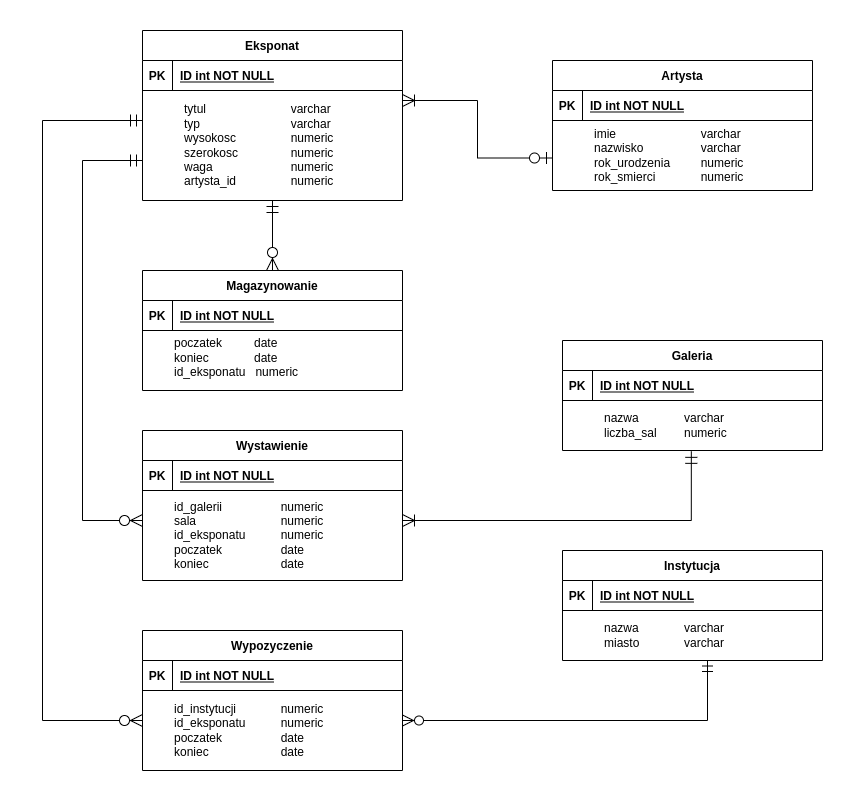

The diagram above was exported from draw.io. Its source (the exported page's mxGraphModel, read from the mxfile embedded in the PNG):
<mxGraphModel dx="1248" dy="661" grid="1" gridSize="10" guides="1" tooltips="1" connect="1" arrows="1" fold="1" page="1" pageScale="1" pageWidth="850" pageHeight="1100" math="0" shadow="0" extFonts="Permanent Marker^https://fonts.googleapis.com/css?family=Permanent+Marker">
  <root>
    <mxCell id="0" />
    <mxCell id="1" parent="0" />
    <mxCell id="b8MJkjC3kiwlmliqoe8j-2" value="Eksponat" style="shape=table;startSize=30;container=1;collapsible=1;childLayout=tableLayout;fixedRows=1;rowLines=0;fontStyle=1;align=center;resizeLast=1;" parent="1" vertex="1">
      <mxGeometry x="130" y="230" width="260" height="170" as="geometry" />
    </mxCell>
    <mxCell id="b8MJkjC3kiwlmliqoe8j-3" value="" style="shape=partialRectangle;collapsible=0;dropTarget=0;pointerEvents=0;fillColor=none;points=[[0,0.5],[1,0.5]];portConstraint=eastwest;top=0;left=0;right=0;bottom=1;" parent="b8MJkjC3kiwlmliqoe8j-2" vertex="1">
      <mxGeometry y="30" width="260" height="30" as="geometry" />
    </mxCell>
    <mxCell id="b8MJkjC3kiwlmliqoe8j-4" value="PK" style="shape=partialRectangle;overflow=hidden;connectable=0;fillColor=none;top=0;left=0;bottom=0;right=0;fontStyle=1;" parent="b8MJkjC3kiwlmliqoe8j-3" vertex="1">
      <mxGeometry width="30" height="30" as="geometry">
        <mxRectangle width="30" height="30" as="alternateBounds" />
      </mxGeometry>
    </mxCell>
    <mxCell id="b8MJkjC3kiwlmliqoe8j-5" value="ID int NOT NULL" style="shape=partialRectangle;overflow=hidden;connectable=0;fillColor=none;top=0;left=0;bottom=0;right=0;align=left;spacingLeft=6;fontStyle=5;" parent="b8MJkjC3kiwlmliqoe8j-3" vertex="1">
      <mxGeometry x="30" width="230" height="30" as="geometry">
        <mxRectangle width="230" height="30" as="alternateBounds" />
      </mxGeometry>
    </mxCell>
    <mxCell id="b8MJkjC3kiwlmliqoe8j-18" value="tytul &lt;span style=&quot;white-space: pre&quot;&gt;&#09;&lt;span style=&quot;white-space: pre&quot;&gt;&#09;&lt;/span&gt; &lt;span style=&quot;white-space: pre&quot;&gt;&#09;&lt;/span&gt;&lt;/span&gt;varchar&lt;br&gt;typ&lt;span style=&quot;white-space: pre&quot;&gt;&#09;&lt;span style=&quot;white-space: pre&quot;&gt;&#09;&lt;/span&gt;&lt;span style=&quot;white-space: pre&quot;&gt;&#09;&lt;/span&gt;&lt;/span&gt;&amp;nbsp;&lt;span style=&quot;white-space: pre&quot;&gt;&#09;&lt;/span&gt;varchar&lt;br&gt;wysokosc&lt;span style=&quot;white-space: pre&quot;&gt;&#09;&lt;/span&gt; &lt;span style=&quot;white-space: pre&quot;&gt;&#09;&lt;/span&gt;numeric&lt;br&gt;szerokosc&lt;span style=&quot;white-space: pre&quot;&gt;&#09;&lt;/span&gt; &lt;span style=&quot;white-space: pre&quot;&gt;&#09;&lt;/span&gt;numeric&lt;br&gt;waga &lt;span style=&quot;white-space: pre&quot;&gt;&#09;&lt;/span&gt;&lt;span style=&quot;white-space: pre&quot;&gt;&#09;&lt;/span&gt;&amp;nbsp;&lt;span style=&quot;white-space: pre&quot;&gt;&#09;&lt;/span&gt;numeric&lt;br&gt;artysta_id&lt;span style=&quot;white-space: pre&quot;&gt;&#09;&lt;/span&gt;&amp;nbsp;&lt;span style=&quot;white-space: pre&quot;&gt;&#09;&lt;/span&gt;numeric" style="text;html=1;strokeColor=none;fillColor=none;align=left;verticalAlign=middle;whiteSpace=wrap;rounded=0;" parent="1" vertex="1">
      <mxGeometry x="170" y="290" width="220" height="110" as="geometry" />
    </mxCell>
    <mxCell id="b8MJkjC3kiwlmliqoe8j-19" value="Artysta" style="shape=table;startSize=30;container=1;collapsible=1;childLayout=tableLayout;fixedRows=1;rowLines=0;fontStyle=1;align=center;resizeLast=1;" parent="1" vertex="1">
      <mxGeometry x="540" y="260" width="260" height="130" as="geometry" />
    </mxCell>
    <mxCell id="b8MJkjC3kiwlmliqoe8j-20" value="" style="shape=partialRectangle;collapsible=0;dropTarget=0;pointerEvents=0;fillColor=none;points=[[0,0.5],[1,0.5]];portConstraint=eastwest;top=0;left=0;right=0;bottom=1;" parent="b8MJkjC3kiwlmliqoe8j-19" vertex="1">
      <mxGeometry y="30" width="260" height="30" as="geometry" />
    </mxCell>
    <mxCell id="b8MJkjC3kiwlmliqoe8j-21" value="PK" style="shape=partialRectangle;overflow=hidden;connectable=0;fillColor=none;top=0;left=0;bottom=0;right=0;fontStyle=1;" parent="b8MJkjC3kiwlmliqoe8j-20" vertex="1">
      <mxGeometry width="30" height="30" as="geometry">
        <mxRectangle width="30" height="30" as="alternateBounds" />
      </mxGeometry>
    </mxCell>
    <mxCell id="b8MJkjC3kiwlmliqoe8j-22" value="ID int NOT NULL" style="shape=partialRectangle;overflow=hidden;connectable=0;fillColor=none;top=0;left=0;bottom=0;right=0;align=left;spacingLeft=6;fontStyle=5;" parent="b8MJkjC3kiwlmliqoe8j-20" vertex="1">
      <mxGeometry x="30" width="230" height="30" as="geometry">
        <mxRectangle width="230" height="30" as="alternateBounds" />
      </mxGeometry>
    </mxCell>
    <mxCell id="b8MJkjC3kiwlmliqoe8j-23" value="imie &lt;span style=&quot;white-space: pre&quot;&gt;&#09;&lt;/span&gt;&lt;span style=&quot;white-space: pre&quot;&gt;&#09;&lt;span style=&quot;white-space: pre&quot;&gt;&#09;&lt;/span&gt;&lt;/span&gt;varchar&lt;br&gt;nazwisko &lt;span style=&quot;white-space: pre&quot;&gt;&#09;&lt;/span&gt;&lt;span style=&quot;white-space: pre&quot;&gt;&#09;&lt;/span&gt;varchar&lt;br&gt;rok_urodzenia &lt;span style=&quot;white-space: pre&quot;&gt;&#09;&lt;/span&gt;numeric&lt;br&gt;rok_smierci&lt;span style=&quot;white-space: pre&quot;&gt;&#09;&lt;/span&gt;&lt;span style=&quot;white-space: pre&quot;&gt;&#09;&lt;/span&gt;numeric" style="text;html=1;strokeColor=none;fillColor=none;align=left;verticalAlign=middle;whiteSpace=wrap;rounded=0;" parent="1" vertex="1">
      <mxGeometry x="580" y="320" width="220" height="70" as="geometry" />
    </mxCell>
    <mxCell id="b8MJkjC3kiwlmliqoe8j-24" value="Instytucja" style="shape=table;startSize=30;container=1;collapsible=1;childLayout=tableLayout;fixedRows=1;rowLines=0;fontStyle=1;align=center;resizeLast=1;" parent="1" vertex="1">
      <mxGeometry x="550" y="750" width="260" height="110" as="geometry" />
    </mxCell>
    <mxCell id="b8MJkjC3kiwlmliqoe8j-25" value="" style="shape=partialRectangle;collapsible=0;dropTarget=0;pointerEvents=0;fillColor=none;points=[[0,0.5],[1,0.5]];portConstraint=eastwest;top=0;left=0;right=0;bottom=1;" parent="b8MJkjC3kiwlmliqoe8j-24" vertex="1">
      <mxGeometry y="30" width="260" height="30" as="geometry" />
    </mxCell>
    <mxCell id="b8MJkjC3kiwlmliqoe8j-26" value="PK" style="shape=partialRectangle;overflow=hidden;connectable=0;fillColor=none;top=0;left=0;bottom=0;right=0;fontStyle=1;" parent="b8MJkjC3kiwlmliqoe8j-25" vertex="1">
      <mxGeometry width="30" height="30" as="geometry">
        <mxRectangle width="30" height="30" as="alternateBounds" />
      </mxGeometry>
    </mxCell>
    <mxCell id="b8MJkjC3kiwlmliqoe8j-27" value="ID int NOT NULL" style="shape=partialRectangle;overflow=hidden;connectable=0;fillColor=none;top=0;left=0;bottom=0;right=0;align=left;spacingLeft=6;fontStyle=5;" parent="b8MJkjC3kiwlmliqoe8j-25" vertex="1">
      <mxGeometry x="30" width="230" height="30" as="geometry">
        <mxRectangle width="230" height="30" as="alternateBounds" />
      </mxGeometry>
    </mxCell>
    <mxCell id="b8MJkjC3kiwlmliqoe8j-28" value="nazwa &lt;span style=&quot;white-space: pre&quot;&gt;&#09;&lt;/span&gt;&lt;span style=&quot;white-space: pre&quot;&gt;&#09;&lt;/span&gt;varchar&lt;br&gt;miasto &lt;span style=&quot;white-space: pre&quot;&gt;&#09;&lt;/span&gt;&lt;span style=&quot;white-space: pre&quot;&gt;&#09;&lt;/span&gt;varchar" style="text;html=1;strokeColor=none;fillColor=none;align=left;verticalAlign=middle;whiteSpace=wrap;rounded=0;" parent="1" vertex="1">
      <mxGeometry x="590" y="810" width="210" height="50" as="geometry" />
    </mxCell>
    <mxCell id="b8MJkjC3kiwlmliqoe8j-38" value="Wypozyczenie" style="shape=table;startSize=30;container=1;collapsible=1;childLayout=tableLayout;fixedRows=1;rowLines=0;fontStyle=1;align=center;resizeLast=1;" parent="1" vertex="1">
      <mxGeometry x="130" y="830" width="260" height="140" as="geometry" />
    </mxCell>
    <mxCell id="b8MJkjC3kiwlmliqoe8j-39" value="" style="shape=partialRectangle;collapsible=0;dropTarget=0;pointerEvents=0;fillColor=none;points=[[0,0.5],[1,0.5]];portConstraint=eastwest;top=0;left=0;right=0;bottom=1;" parent="b8MJkjC3kiwlmliqoe8j-38" vertex="1">
      <mxGeometry y="30" width="260" height="30" as="geometry" />
    </mxCell>
    <mxCell id="b8MJkjC3kiwlmliqoe8j-40" value="PK" style="shape=partialRectangle;overflow=hidden;connectable=0;fillColor=none;top=0;left=0;bottom=0;right=0;fontStyle=1;" parent="b8MJkjC3kiwlmliqoe8j-39" vertex="1">
      <mxGeometry width="30" height="30" as="geometry">
        <mxRectangle width="30" height="30" as="alternateBounds" />
      </mxGeometry>
    </mxCell>
    <mxCell id="b8MJkjC3kiwlmliqoe8j-41" value="ID int NOT NULL" style="shape=partialRectangle;overflow=hidden;connectable=0;fillColor=none;top=0;left=0;bottom=0;right=0;align=left;spacingLeft=6;fontStyle=5;" parent="b8MJkjC3kiwlmliqoe8j-39" vertex="1">
      <mxGeometry x="30" width="230" height="30" as="geometry">
        <mxRectangle width="230" height="30" as="alternateBounds" />
      </mxGeometry>
    </mxCell>
    <mxCell id="b8MJkjC3kiwlmliqoe8j-42" value="id_instytucji &lt;span style=&quot;white-space: pre&quot;&gt;&#09;&lt;/span&gt;&lt;span style=&quot;white-space: pre&quot;&gt;&#09;&lt;/span&gt;numeric&lt;br&gt;id_eksponatu &lt;span style=&quot;white-space: pre&quot;&gt;&#09;&lt;/span&gt;&lt;span style=&quot;white-space: pre&quot;&gt;&#09;&lt;/span&gt;numeric&lt;br&gt;poczatek &lt;span style=&quot;white-space: pre&quot;&gt;&#09;&lt;/span&gt;&lt;span style=&quot;white-space: pre&quot;&gt;&#09;&lt;/span&gt;&lt;span style=&quot;white-space: pre&quot;&gt;&#09;&lt;/span&gt;date&lt;br&gt;koniec &lt;span style=&quot;white-space: pre&quot;&gt;&#09;&lt;/span&gt;&lt;span style=&quot;white-space: pre&quot;&gt;&#09;&lt;/span&gt;&lt;span style=&quot;white-space: pre&quot;&gt;&#09;&lt;/span&gt;date" style="text;html=1;strokeColor=none;fillColor=none;align=left;verticalAlign=middle;whiteSpace=wrap;rounded=0;" parent="1" vertex="1">
      <mxGeometry x="160" y="890" width="210" height="80" as="geometry" />
    </mxCell>
    <mxCell id="b8MJkjC3kiwlmliqoe8j-43" value="Wystawienie" style="shape=table;startSize=30;container=1;collapsible=1;childLayout=tableLayout;fixedRows=1;rowLines=0;fontStyle=1;align=center;resizeLast=1;" parent="1" vertex="1">
      <mxGeometry x="130" y="630" width="260" height="150" as="geometry" />
    </mxCell>
    <mxCell id="b8MJkjC3kiwlmliqoe8j-44" value="" style="shape=partialRectangle;collapsible=0;dropTarget=0;pointerEvents=0;fillColor=none;points=[[0,0.5],[1,0.5]];portConstraint=eastwest;top=0;left=0;right=0;bottom=1;" parent="b8MJkjC3kiwlmliqoe8j-43" vertex="1">
      <mxGeometry y="30" width="260" height="30" as="geometry" />
    </mxCell>
    <mxCell id="b8MJkjC3kiwlmliqoe8j-45" value="PK" style="shape=partialRectangle;overflow=hidden;connectable=0;fillColor=none;top=0;left=0;bottom=0;right=0;fontStyle=1;" parent="b8MJkjC3kiwlmliqoe8j-44" vertex="1">
      <mxGeometry width="30" height="30" as="geometry">
        <mxRectangle width="30" height="30" as="alternateBounds" />
      </mxGeometry>
    </mxCell>
    <mxCell id="b8MJkjC3kiwlmliqoe8j-46" value="ID int NOT NULL" style="shape=partialRectangle;overflow=hidden;connectable=0;fillColor=none;top=0;left=0;bottom=0;right=0;align=left;spacingLeft=6;fontStyle=5;" parent="b8MJkjC3kiwlmliqoe8j-44" vertex="1">
      <mxGeometry x="30" width="230" height="30" as="geometry">
        <mxRectangle width="230" height="30" as="alternateBounds" />
      </mxGeometry>
    </mxCell>
    <mxCell id="b8MJkjC3kiwlmliqoe8j-47" value="id_galerii &lt;span style=&quot;white-space: pre&quot;&gt;&#09;&lt;/span&gt;&lt;span style=&quot;white-space: pre&quot;&gt;&#09;&lt;span style=&quot;white-space: pre&quot;&gt;&#09;&lt;/span&gt;&lt;/span&gt;numeric&lt;br&gt;sala &lt;span style=&quot;white-space: pre&quot;&gt;&#09;&lt;/span&gt;&lt;span style=&quot;white-space: pre&quot;&gt;&#09;&lt;span style=&quot;white-space: pre&quot;&gt;&#09;&lt;/span&gt;&lt;/span&gt;numeric&lt;br&gt;id_eksponatu&amp;nbsp; &amp;nbsp;&lt;span style=&quot;white-space: pre&quot;&gt;&#09;&lt;/span&gt;numeric&lt;br&gt;poczatek &lt;span style=&quot;white-space: pre&quot;&gt;&#09;&lt;/span&gt;&lt;span style=&quot;white-space: pre&quot;&gt;&#09;&lt;span style=&quot;white-space: pre&quot;&gt;&#09;&lt;/span&gt;&lt;/span&gt;date&lt;br&gt;koniec &lt;span style=&quot;white-space: pre&quot;&gt;&#09;&lt;/span&gt;&lt;span style=&quot;white-space: pre&quot;&gt;&#09;&lt;span style=&quot;white-space: pre&quot;&gt;&#09;&lt;/span&gt;&lt;/span&gt;date" style="text;html=1;strokeColor=none;fillColor=none;align=left;verticalAlign=middle;whiteSpace=wrap;rounded=0;" parent="1" vertex="1">
      <mxGeometry x="160" y="690" width="210" height="90" as="geometry" />
    </mxCell>
    <mxCell id="b8MJkjC3kiwlmliqoe8j-52" value="" style="edgeStyle=orthogonalEdgeStyle;fontSize=12;html=1;endArrow=ERoneToMany;startArrow=ERzeroToOne;rounded=0;exitX=0;exitY=0.75;exitDx=0;exitDy=0;strokeWidth=1;targetPerimeterSpacing=0;endSize=10;startSize=10;" parent="1" source="b8MJkjC3kiwlmliqoe8j-19" edge="1">
      <mxGeometry width="100" height="100" relative="1" as="geometry">
        <mxPoint x="520" y="560" as="sourcePoint" />
        <mxPoint x="390" y="300" as="targetPoint" />
        <Array as="points">
          <mxPoint x="465" y="358" />
          <mxPoint x="465" y="300" />
          <mxPoint x="390" y="300" />
        </Array>
      </mxGeometry>
    </mxCell>
    <mxCell id="b8MJkjC3kiwlmliqoe8j-54" value="Magazynowanie" style="shape=table;startSize=30;container=1;collapsible=1;childLayout=tableLayout;fixedRows=1;rowLines=0;fontStyle=1;align=center;resizeLast=1;" parent="1" vertex="1">
      <mxGeometry x="130" y="470" width="260" height="120" as="geometry" />
    </mxCell>
    <mxCell id="b8MJkjC3kiwlmliqoe8j-55" value="" style="shape=partialRectangle;collapsible=0;dropTarget=0;pointerEvents=0;fillColor=none;points=[[0,0.5],[1,0.5]];portConstraint=eastwest;top=0;left=0;right=0;bottom=1;" parent="b8MJkjC3kiwlmliqoe8j-54" vertex="1">
      <mxGeometry y="30" width="260" height="30" as="geometry" />
    </mxCell>
    <mxCell id="b8MJkjC3kiwlmliqoe8j-56" value="PK" style="shape=partialRectangle;overflow=hidden;connectable=0;fillColor=none;top=0;left=0;bottom=0;right=0;fontStyle=1;" parent="b8MJkjC3kiwlmliqoe8j-55" vertex="1">
      <mxGeometry width="30" height="30" as="geometry">
        <mxRectangle width="30" height="30" as="alternateBounds" />
      </mxGeometry>
    </mxCell>
    <mxCell id="b8MJkjC3kiwlmliqoe8j-57" value="ID int NOT NULL" style="shape=partialRectangle;overflow=hidden;connectable=0;fillColor=none;top=0;left=0;bottom=0;right=0;align=left;spacingLeft=6;fontStyle=5;" parent="b8MJkjC3kiwlmliqoe8j-55" vertex="1">
      <mxGeometry x="30" width="230" height="30" as="geometry">
        <mxRectangle width="230" height="30" as="alternateBounds" />
      </mxGeometry>
    </mxCell>
    <mxCell id="b8MJkjC3kiwlmliqoe8j-58" value="&lt;br&gt;poczatek &lt;span style=&quot;white-space: pre&quot;&gt;&#09;&lt;/span&gt;&lt;span style=&quot;white-space: pre&quot;&gt;&#09;&lt;/span&gt;date&lt;br&gt;koniec &lt;span style=&quot;white-space: pre&quot;&gt;&#09;&lt;/span&gt;&lt;span style=&quot;white-space: pre&quot;&gt;&#09;&lt;/span&gt;date&lt;br&gt;id_eksponatu&amp;nbsp; &amp;nbsp;numeric" style="text;html=1;strokeColor=none;fillColor=none;align=left;verticalAlign=middle;whiteSpace=wrap;rounded=0;" parent="1" vertex="1">
      <mxGeometry x="160" y="530" width="210" height="40" as="geometry" />
    </mxCell>
    <mxCell id="3C6BZnHdpakOubtXf4Ap-2" value="Galeria" style="shape=table;startSize=30;container=1;collapsible=1;childLayout=tableLayout;fixedRows=1;rowLines=0;fontStyle=1;align=center;resizeLast=1;" parent="1" vertex="1">
      <mxGeometry x="550" y="540" width="260" height="110" as="geometry" />
    </mxCell>
    <mxCell id="3C6BZnHdpakOubtXf4Ap-3" value="" style="shape=partialRectangle;collapsible=0;dropTarget=0;pointerEvents=0;fillColor=none;points=[[0,0.5],[1,0.5]];portConstraint=eastwest;top=0;left=0;right=0;bottom=1;" parent="3C6BZnHdpakOubtXf4Ap-2" vertex="1">
      <mxGeometry y="30" width="260" height="30" as="geometry" />
    </mxCell>
    <mxCell id="3C6BZnHdpakOubtXf4Ap-4" value="PK" style="shape=partialRectangle;overflow=hidden;connectable=0;fillColor=none;top=0;left=0;bottom=0;right=0;fontStyle=1;" parent="3C6BZnHdpakOubtXf4Ap-3" vertex="1">
      <mxGeometry width="30" height="30" as="geometry">
        <mxRectangle width="30" height="30" as="alternateBounds" />
      </mxGeometry>
    </mxCell>
    <mxCell id="3C6BZnHdpakOubtXf4Ap-5" value="ID int NOT NULL" style="shape=partialRectangle;overflow=hidden;connectable=0;fillColor=none;top=0;left=0;bottom=0;right=0;align=left;spacingLeft=6;fontStyle=5;" parent="3C6BZnHdpakOubtXf4Ap-3" vertex="1">
      <mxGeometry x="30" width="230" height="30" as="geometry">
        <mxRectangle width="230" height="30" as="alternateBounds" />
      </mxGeometry>
    </mxCell>
    <mxCell id="3C6BZnHdpakOubtXf4Ap-6" value="nazwa &lt;span style=&quot;white-space: pre&quot;&gt;&#09;&lt;/span&gt;&lt;span style=&quot;white-space: pre&quot;&gt;&#09;&lt;/span&gt;varchar&lt;br&gt;liczba_sal&amp;nbsp;&lt;span style=&quot;white-space: pre&quot;&gt;&#09;&lt;/span&gt;numeric" style="text;html=1;strokeColor=none;fillColor=none;align=left;verticalAlign=middle;whiteSpace=wrap;rounded=0;" parent="1" vertex="1">
      <mxGeometry x="590" y="600" width="210" height="50" as="geometry" />
    </mxCell>
    <mxCell id="3C6BZnHdpakOubtXf4Ap-8" value="" style="fontSize=12;html=1;endArrow=ERzeroToMany;startArrow=ERmandOne;rounded=0;entryX=0.5;entryY=0;entryDx=0;entryDy=0;endSize=10;startSize=10;" parent="1" target="b8MJkjC3kiwlmliqoe8j-54" edge="1">
      <mxGeometry width="100" height="100" relative="1" as="geometry">
        <mxPoint x="260" y="400" as="sourcePoint" />
        <mxPoint x="550" y="500" as="targetPoint" />
      </mxGeometry>
    </mxCell>
    <mxCell id="3C6BZnHdpakOubtXf4Ap-9" value="" style="edgeStyle=orthogonalEdgeStyle;fontSize=12;html=1;endArrow=ERzeroToMany;startArrow=ERmandOne;rounded=0;endSize=10;startSize=10;" parent="1" edge="1">
      <mxGeometry width="100" height="100" relative="1" as="geometry">
        <mxPoint x="130" y="360" as="sourcePoint" />
        <mxPoint x="130" y="720" as="targetPoint" />
        <Array as="points">
          <mxPoint x="70" y="360" />
          <mxPoint x="70" y="720" />
          <mxPoint x="130" y="720" />
        </Array>
      </mxGeometry>
    </mxCell>
    <mxCell id="3C6BZnHdpakOubtXf4Ap-10" value="" style="edgeStyle=orthogonalEdgeStyle;fontSize=12;html=1;endArrow=ERzeroToMany;startArrow=ERmandOne;rounded=0;strokeWidth=1;endSize=10;startSize=10;" parent="1" edge="1">
      <mxGeometry width="100" height="100" relative="1" as="geometry">
        <mxPoint x="130" y="320" as="sourcePoint" />
        <mxPoint x="130" y="920" as="targetPoint" />
        <Array as="points">
          <mxPoint x="30" y="320" />
          <mxPoint x="30" y="920" />
          <mxPoint x="130" y="920" />
        </Array>
      </mxGeometry>
    </mxCell>
    <mxCell id="3C6BZnHdpakOubtXf4Ap-13" value="" style="edgeStyle=orthogonalEdgeStyle;fontSize=12;html=1;endArrow=ERoneToMany;startArrow=ERmandOne;rounded=0;startSize=10;endSize=10;strokeWidth=1;exitX=0.423;exitY=1.017;exitDx=0;exitDy=0;exitPerimeter=0;" parent="1" source="3C6BZnHdpakOubtXf4Ap-6" edge="1">
      <mxGeometry width="100" height="100" relative="1" as="geometry">
        <mxPoint x="639.5899999999999" y="620" as="sourcePoint" />
        <mxPoint x="390" y="720" as="targetPoint" />
        <Array as="points">
          <mxPoint x="679" y="720" />
        </Array>
      </mxGeometry>
    </mxCell>
    <mxCell id="KwE9TKCmttJSNk5YN75s-1" value="" style="edgeStyle=orthogonalEdgeStyle;fontSize=12;html=1;endArrow=ERzeroToMany;startArrow=ERmandOne;rounded=0;exitX=0.5;exitY=1;exitDx=0;exitDy=0;strokeWidth=1;endSize=9;startSize=9;" edge="1" parent="1" source="b8MJkjC3kiwlmliqoe8j-28">
      <mxGeometry width="100" height="100" relative="1" as="geometry">
        <mxPoint x="510" y="1010" as="sourcePoint" />
        <mxPoint x="390" y="920" as="targetPoint" />
        <Array as="points">
          <mxPoint x="695" y="920" />
        </Array>
      </mxGeometry>
    </mxCell>
  </root>
</mxGraphModel>